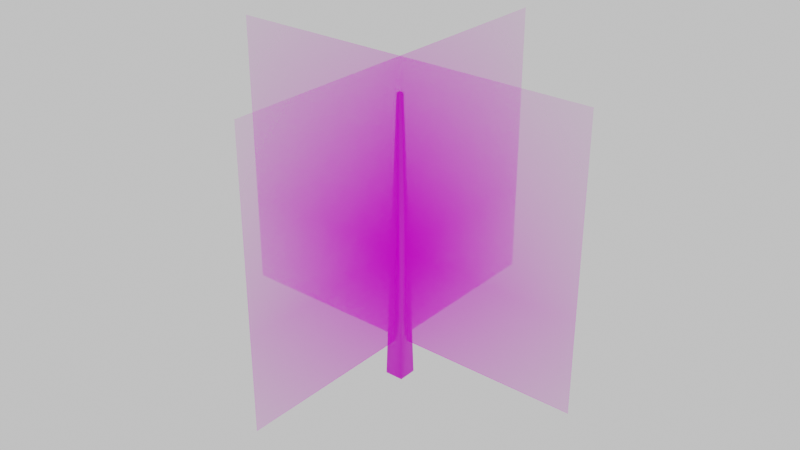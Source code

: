 # Source: tree_type2_longDis.blend  (saved by Blender 2.91.10; exported with 4.5.12 LTS)
import bpy
from mathutils import Matrix  # noqa: F401  (used for matrix-valued properties, if any)

bpy.ops.wm.read_factory_settings(use_empty=True)
scene = bpy.context.scene
scene.name = 'Scene'

# ---- collections
col_collection = bpy.data.collections.new('Collection'); scene.collection.children.link(col_collection)

# ---- images (referenced by path relative to the original .blend; pixels are not part of the script)
import os
ASSET_DIR = os.environ.get("B2B_ASSET_DIR", "")  # directory of the original .blend (textures are referenced by path, not embedded)
HERE = os.path.dirname(os.path.abspath(__file__))  # packed textures are extracted next to this script under _unpacked/

def load_image(name, relpath, width, height, colorspace="sRGB"):
    """Load a texture the original file referenced (path relative to the .blend, or extracted next to this script)."""
    p = next((c for c in (os.path.join(HERE, relpath), os.path.join(ASSET_DIR, relpath)) if relpath and os.path.exists(c)), "")
    if p:
        img = bpy.data.images.load(p, check_existing=True)
        img.name = name
    else:  # same state as the original file: an image datablock whose file is absent (Cycles renders it pink)
        img = bpy.data.images.new(name, width, height)
        img.source = "FILE"
        img.filepath = "//" + (relpath or name)
    img.colorspace_settings.name = colorspace
    return img
img_tree_leaves_2_png = load_image('tree_leaves_2.png', 'tree_leaves_2.png', 1024, 1024, 'sRGB')

# ---- materials (node trees are filled in below, after node groups)
mat_material = bpy.data.materials.new('Material')
mat_material.alpha_threshold = 0.0
mat_material.use_transparent_shadow = False
mat_material.line_color = (0.0, 0.0, 0.0, 1.0)
mat_tree_leaves_2 = bpy.data.materials.new('tree_leaves_2')
mat_tree_leaves_2.surface_render_method = 'BLENDED'
mat_tree_leaves_2.blend_method = 'BLEND'
mat_tree_leaves_2.use_transparent_shadow = False

# ---- material node trees
mat_material.use_nodes = True; mat_material.node_tree.nodes.clear()
_N = mat_material.node_tree.nodes; _L = mat_material.node_tree.links
n0 = _N.new('ShaderNodeOutputMaterial'); n0.name = 'Material Output'; n0.location = (300, 300)
n1 = _N.new('ShaderNodeBsdfPrincipled'); n1.name = 'Principled BSDF'; n1.location = (10, 300)
n1.distribution = 'GGX'
n1.subsurface_method = 'BURLEY'
n1.inputs[2].default_value = 0.4
n1.inputs[3].default_value = 1.45
n1.inputs[27].default_value = (0.0, 0.0, 0.0, 1.0)
n1.inputs[28].default_value = 1.0
n2 = _N.new('ShaderNodeTexImage'); n2.name = 'Image Texture'; n2.location = (-280, 275)
n2.image = img_tree_leaves_2_png
_L.new(n1.outputs[0], n0.inputs[0])
_L.new(n2.outputs[0], n1.inputs[0])
n0.is_active_output = True
mat_tree_leaves_2.use_nodes = True; mat_tree_leaves_2.node_tree.nodes.clear()
_N = mat_tree_leaves_2.node_tree.nodes; _L = mat_tree_leaves_2.node_tree.links
n0 = _N.new('ShaderNodeOutputMaterial'); n0.name = 'Material Output'; n0.location = (300, 300)
n1 = _N.new('ShaderNodeTexImage'); n1.name = 'Image Texture'; n1.location = (-200, 300)
n1.image = img_tree_leaves_2_png
n1.extension = 'CLIP'
n2 = _N.new('ShaderNodeBsdfPrincipled'); n2.name = 'Principled BSDF'; n2.location = (0, 300)
n2.distribution = 'GGX'
n2.subsurface_method = 'BURLEY'
n2.inputs[2].default_value = 1.0
n2.inputs[3].default_value = 1.45
n2.inputs[27].default_value = (0.0, 0.0, 0.0, 1.0)
n2.inputs[28].default_value = 1.0
_L.new(n1.outputs[0], n2.inputs[0])
_L.new(n1.outputs[1], n2.inputs[4])
_L.new(n2.outputs[0], n0.inputs[0])
n0.is_active_output = True

# ---- world
world_world = bpy.data.worlds.new('World'); scene.world = world_world
world_world.use_nodes = True; world_world.node_tree.nodes.clear()
_N = world_world.node_tree.nodes; _L = world_world.node_tree.links
n0 = _N.new('ShaderNodeOutputWorld'); n0.name = 'World Output'; n0.location = (300, 300)
n1 = _N.new('ShaderNodeBackground'); n1.name = 'Background'; n1.location = (10, 300)
n1.inputs[0].default_value = (0.7124, 0.7124, 0.7124, 1.0)
_L.new(n1.outputs[0], n0.inputs[0])
n0.is_active_output = True
world_world.color = (0.05088, 0.05088, 0.05088)
world_world.use_sun_shadow = False
world_world.sun_shadow_jitter_overblur = 0.0

# ---- meshes
me_cube = bpy.data.meshes.new('Cube')
me_cube.from_pydata([(0.06748, 0.06748, 7.887), (0.2889, 0.2889, -1.0), (0.06748, -0.06748, 7.887), (0.2889, -0.2889, -1.0), (-0.06748, 0.06748, 7.887), (-0.2889, 0.2889, -1.0), (-0.06748, -0.06748, 7.887), (-0.2889, -0.2889, -1.0)], [], [(0, 4, 6, 2), (3, 2, 6, 7), (7, 6, 4, 5), (5, 1, 3, 7), (1, 0, 2, 3), (5, 4, 0, 1)])
me_cube.polygons.foreach_set('use_smooth', [True] * 6)
_uv = me_cube.uv_layers.new(name='UVMap')
_uv.uv.foreach_set('vector', [0.5, 0.4574, 0.5, 0.4574, 0.5, 0.4574, 0.5, 0.4574, 0.5, 0.4574, 0.5, 0.4574, 0.5, 0.4574, 0.5, 0.4574, 0.5, 0.4574, 0.5, 0.4574, 0.5, 0.4574, 0.5, 0.4574, 0.5, 0.4574, 0.5, 0.4574, 0.5, 0.4574, 0.5, 0.4574, 0.5, 0.4574, 0.5, 0.4574, 0.5, 0.4574, 0.5, 0.4574, 0.5, 0.4574, 0.5, 0.4574, 0.5, 0.4574, 0.5, 0.4574])
me_cube.materials.append(mat_material)
me_cube.use_remesh_preserve_volume = False
me_cube.use_remesh_preserve_attributes = False
me_cube.use_mirror_vertex_groups = False
me_cube.update()
me_tree_leaves_2 = bpy.data.meshes.new('tree_leaves_2')
me_tree_leaves_2.from_pydata([(-0.5, 0.5, 0.0), (0.5, 0.5, 0.0), (0.5, -0.2473, 0.0), (-0.5, -0.2473, 0.0)], [], [(3, 2, 1, 0)])
_uv = me_tree_leaves_2.uv_layers.new(name='UVMap')
_uv.uv.foreach_set('vector', [0.0, 0.2527, 1.0, 0.2527, 1.0, 1.0, 0.0, 1.0])
me_tree_leaves_2.materials.append(mat_tree_leaves_2)
me_tree_leaves_2.use_remesh_fix_poles = True
me_tree_leaves_2.use_remesh_preserve_attributes = False
me_tree_leaves_2.use_mirror_vertex_groups = False
me_tree_leaves_2.update()
me_tree_leaves_2_001 = bpy.data.meshes.new('tree_leaves_2.001')
me_tree_leaves_2_001.from_pydata([(-0.5, 0.5, 0.0), (0.5, 0.5, 0.0), (0.5, -0.2473, 0.0), (-0.5, -0.2473, 0.0)], [], [(3, 2, 1, 0)])
_uv = me_tree_leaves_2_001.uv_layers.new(name='UVMap')
_uv.uv.foreach_set('vector', [0.0, 0.2527, 1.0, 0.2527, 1.0, 1.0, 0.0, 1.0])
me_tree_leaves_2_001.materials.append(mat_tree_leaves_2)
me_tree_leaves_2_001.use_remesh_fix_poles = True
me_tree_leaves_2_001.use_remesh_preserve_attributes = False
me_tree_leaves_2_001.use_mirror_vertex_groups = False
me_tree_leaves_2_001.update()

# ---- objects
ob_cube = bpy.data.objects.new('Cube', me_cube)
ob_tree_leaves_2 = bpy.data.objects.new('tree_leaves_2', me_tree_leaves_2)
ob_tree_leaves_2_001 = bpy.data.objects.new('tree_leaves_2.001', me_tree_leaves_2_001)

# ---- transforms, parenting, visibility, modifiers, constraints
ob_cube.location = (0.0, 0.0, 0.9798)
ob_cube.lock_rotations_4d = False
ob_cube.empty_display_type = 'ARROWS'
ob_cube.lineart.crease_threshold = 0.0
ob_tree_leaves_2.location = (0.0, 0.0, 4.062)
ob_tree_leaves_2.rotation_euler = (1.571, -0.0, 0.0)
ob_tree_leaves_2.scale = (11.62, 11.62, 11.62)
ob_tree_leaves_2.lineart.crease_threshold = 0.0
ob_tree_leaves_2_001.location = (0.0, 0.0, 4.062)
ob_tree_leaves_2_001.rotation_euler = (1.571, -0.0, 1.571)
ob_tree_leaves_2_001.scale = (11.62, 11.62, 11.62)
ob_tree_leaves_2_001.lineart.crease_threshold = 0.0

# ---- collection membership
col_collection.objects.link(ob_cube)
col_collection.objects.link(ob_tree_leaves_2)
col_collection.objects.link(ob_tree_leaves_2_001)

# ---- scene / render settings (as saved in the file)
scene.frame_start = 1; scene.frame_end = 250; scene.frame_set(1)
scene.render.engine = 'BLENDER_EEVEE_NEXT'
scene.cycles.use_denoising = False
scene.cycles.samples = 128
scene.cycles.sampling_pattern = 'TABULATED_SOBOL'
scene.cycles.use_adaptive_sampling = False
scene.cycles.use_light_tree = False
scene.view_settings.view_transform = 'Filmic'
bpy.context.view_layer.update()

# ---- added for rendering (the .blend has no active camera): camera
cam_auto = bpy.data.cameras.new('AutoCamera')
cam_auto.lens = 50.0
cam_auto.sensor_width = 36.0
cam_auto.clip_end = 1000.0
ob_auto_camera = bpy.data.objects.new('AutoCamera', cam_auto)
scene.collection.objects.link(ob_auto_camera)
ob_auto_camera.location = (17.745, -21.294, 19.1217)
ob_auto_camera.rotation_euler = (1.09748, -7.21219e-08, 0.694738)
scene.camera = ob_auto_camera
bpy.context.view_layer.update()
